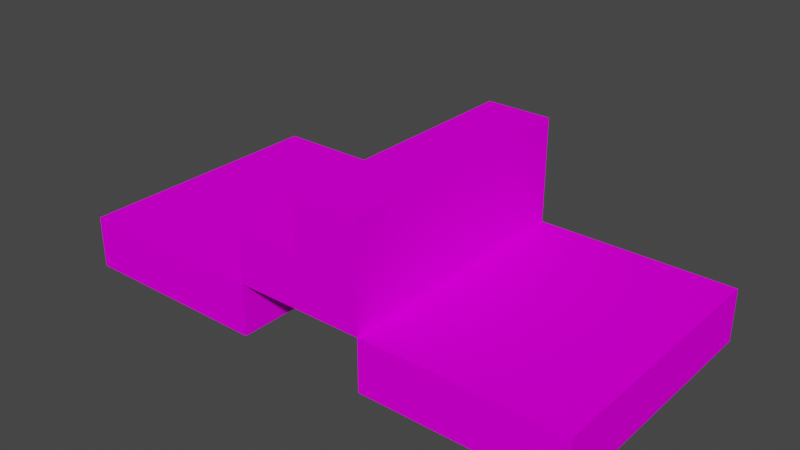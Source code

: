 # Source: platformA3.blend  (saved by Blender 3.0.42; exported with 4.5.12 LTS)
import bpy
from mathutils import Matrix  # noqa: F401  (used for matrix-valued properties, if any)

bpy.ops.wm.read_factory_settings(use_empty=True)
scene = bpy.context.scene
scene.name = 'Scene'

# ---- collections
col_collection = bpy.data.collections.new('Collection'); scene.collection.children.link(col_collection)

# ---- images (referenced by path relative to the original .blend; pixels are not part of the script)
import os
ASSET_DIR = os.environ.get("B2B_ASSET_DIR", "")  # directory of the original .blend (textures are referenced by path, not embedded)
HERE = os.path.dirname(os.path.abspath(__file__))  # packed textures are extracted next to this script under _unpacked/

def load_image(name, relpath, width, height, colorspace="sRGB"):
    """Load a texture the original file referenced (path relative to the .blend, or extracted next to this script)."""
    p = next((c for c in (os.path.join(HERE, relpath), os.path.join(ASSET_DIR, relpath)) if relpath and os.path.exists(c)), "")
    if p:
        img = bpy.data.images.load(p, check_existing=True)
        img.name = name
    else:  # same state as the original file: an image datablock whose file is absent (Cycles renders it pink)
        img = bpy.data.images.new(name, width, height)
        img.source = "FILE"
        img.filepath = "//" + (relpath or name)
    img.colorspace_settings.name = colorspace
    return img
img_platform_a_mat = load_image('platform_A_mat', 'Art/Textures/platform_A_mat.png', 1024, 1024, 'sRGB')

# ---- materials (node trees are filled in below, after node groups)
mat_platform_a_mat = bpy.data.materials.new('platform_A_mat')
mat_platform_a_mat.use_transparent_shadow = False

# ---- material node trees
mat_platform_a_mat.use_nodes = True; mat_platform_a_mat.node_tree.nodes.clear()
_N = mat_platform_a_mat.node_tree.nodes; _L = mat_platform_a_mat.node_tree.links
n0 = _N.new('ShaderNodeBsdfPrincipled'); n0.name = 'Principled BSDF'; n0.location = (10, 300)
n0.distribution = 'GGX'
n0.subsurface_method = 'RANDOM_WALK_SKIN'
n0.inputs[2].default_value = 1.0
n0.inputs[3].default_value = 1.45
n0.inputs[13].default_value = 0.0
n0.inputs[27].default_value = (0.0, 0.0, 0.0, 1.0)
n0.inputs[28].default_value = 1.0
n1 = _N.new('ShaderNodeOutputMaterial'); n1.name = 'Material Output'; n1.location = (300, 300)
n2 = _N.new('ShaderNodeTexImage'); n2.name = 'Image Texture'; n2.location = (-280, 280)
n2.image = img_platform_a_mat
_L.new(n0.outputs[0], n1.inputs[0])
_L.new(n2.outputs[0], n0.inputs[0])
n1.is_active_output = True

# ---- world
world_world = bpy.data.worlds.new('World'); scene.world = world_world
world_world.use_nodes = True; world_world.node_tree.nodes.clear()
_N = world_world.node_tree.nodes; _L = world_world.node_tree.links
n0 = _N.new('ShaderNodeOutputWorld'); n0.name = 'World Output'; n0.location = (300, 300)
n1 = _N.new('ShaderNodeBackground'); n1.name = 'Background'; n1.location = (10, 300)
n1.inputs[0].default_value = (0.05088, 0.05088, 0.05088, 1.0)
_L.new(n1.outputs[0], n0.inputs[0])
n0.is_active_output = True
world_world.color = (0.05088, 0.05088, 0.05088)
world_world.use_sun_shadow = False
world_world.sun_shadow_jitter_overblur = 0.0

# ---- meshes
me_cube_001 = bpy.data.meshes.new('Cube.001')
me_cube_001.from_pydata([(-2.0, -1.0, -0.2), (-2.0, -1.0, 0.2), (-2.0, 1.0, -0.2), (-2.0, 1.0, 0.2), (2.0, -1.0, -0.2), (2.0, -1.0, 0.2), (2.0, 1.0, -0.2), (2.0, 1.0, 0.2), (0.5, 1.0, -0.2), (-0.5, 1.0, -0.2), (-0.5, 1.0, 0.2), (0.5, 1.0, 0.2), (-0.5, -1.0, -0.2), (0.5, -1.0, -0.2), (0.5, -1.0, 0.2), (-0.5, -1.0, 0.2), (-0.5, 1.0, 0.6), (0.5, 1.0, 0.6), (0.5, -1.0, 0.6), (-0.5, -1.0, 0.6), (0.0, 1.0, 0.2), (0.0, -1.0, 0.2), (0.0, 1.0, 0.6), (0.0, -1.0, 0.6), (0.5, 1.0, 1.0), (0.5, -1.0, 1.0), (0.0, 1.0, 1.0), (0.0, -1.0, 1.0)], [], [(0, 1, 3, 2), (8, 11, 7, 6), (6, 7, 5, 4), (12, 15, 1, 0), (8, 6, 4, 13), (10, 3, 1, 15), (7, 11, 14, 5), (2, 9, 12, 0), (4, 5, 14, 13), (2, 3, 10, 9), (14, 11, 17, 18), (21, 14, 18, 23), (10, 15, 19, 16), (20, 10, 16, 22), (11, 20, 22, 17), (15, 21, 23, 19), (16, 19, 23, 22), (22, 23, 27, 26), (17, 22, 26, 24), (23, 18, 25, 27), (18, 17, 24, 25), (24, 26, 27, 25), (9, 10, 15, 12), (10, 20, 21, 15), (20, 11, 14, 21), (11, 8, 13, 14)])
_uv = me_cube_001.uv_layers.new(name='UVMap')
_uv.uv.foreach_set('vector', [0.5756, 0.9993, 0.5756, 0.955, 0.3542, 0.955, 0.3542, 0.9993, 0.31, 0.789, 0.3542, 0.789, 0.3542, 0.955, 0.31, 0.955, 0.3542, 0.9993, 0.3542, 0.955, 0.5756, 0.955, 0.5756, 0.9993, 0.6198, 0.789, 0.5756, 0.789, 0.5756, 0.955, 0.6198, 0.955, 0.3542, 0.7447, 0.3542, 0.5787, 0.5756, 0.5787, 0.5756, 0.7447, 0.3542, 0.789, 0.3542, 0.955, 0.5756, 0.955, 0.5756, 0.789, 0.3542, 0.955, 0.3542, 0.789, 0.5756, 0.789, 0.5756, 0.955, 0.3542, 0.5787, 0.3542, 0.7447, 0.5756, 0.7447, 0.5756, 0.5787, 0.6198, 0.955, 0.5756, 0.955, 0.5756, 0.789, 0.6198, 0.789, 0.31, 0.955, 0.3542, 0.955, 0.3542, 0.789, 0.31, 0.789, 0.6198, 0.7416, 0.7207, 0.7416, 0.7207, 0.7617, 0.6198, 0.7617, 0.5756, 0.5053, 0.6674, 0.5053, 0.6674, 0.5787, 0.5756, 0.5787, 0.7207, 0.8726, 0.6198, 0.8726, 0.6198, 0.8524, 0.7207, 0.8524, 0.5756, 0.5053, 0.4838, 0.5053, 0.4838, 0.5787, 0.5756, 0.5787, 0.6674, 0.5053, 0.5756, 0.5053, 0.5756, 0.5787, 0.6674, 0.5787, 0.4838, 0.5053, 0.5756, 0.5053, 0.5756, 0.5787, 0.4838, 0.5787, 0.7207, 0.8524, 0.6198, 0.8524, 0.6198, 0.8272, 0.7207, 0.8272, 0.7207, 0.8272, 0.6198, 0.8272, 0.6198, 0.8071, 0.7207, 0.8071, 0.6674, 0.5787, 0.5756, 0.5787, 0.5756, 0.6522, 0.6674, 0.6522, 0.5756, 0.5787, 0.6674, 0.5787, 0.6674, 0.6522, 0.5756, 0.6522, 0.6198, 0.7617, 0.7207, 0.7617, 0.7207, 0.7819, 0.6198, 0.7819, 0.7207, 0.7819, 0.7207, 0.8071, 0.6198, 0.8071, 0.6198, 0.7819, 0.6198, 0.9786, 0.6198, 0.955, 0.7207, 0.955, 0.7207, 0.9786, 0.6198, 0.955, 0.6198, 0.9256, 0.7207, 0.9256, 0.7207, 0.955, 0.6198, 0.9256, 0.6198, 0.8962, 0.7207, 0.8962, 0.7207, 0.9256, 0.6198, 0.8962, 0.6198, 0.8726, 0.7207, 0.8726, 0.7207, 0.8962])
me_cube_001.materials.append(mat_platform_a_mat)
me_cube_001.use_remesh_fix_poles = True
me_cube_001.use_remesh_preserve_attributes = False
me_cube_001.update()

# ---- objects
ob_platform_a1 = bpy.data.objects.new('platform_A1', me_cube_001)

# ---- transforms, parenting, visibility, modifiers, constraints
ob_platform_a1.location = (0.0, 0.0, 0.0)

# ---- collection membership
col_collection.objects.link(ob_platform_a1)

# ---- scene / render settings (as saved in the file)
scene.frame_start = 1; scene.frame_end = 250; scene.frame_set(1)
scene.render.engine = 'BLENDER_EEVEE_NEXT'
scene.cycles.sampling_pattern = 'TABULATED_SOBOL'
scene.cycles.use_light_tree = False
scene.view_settings.view_transform = 'Filmic'
bpy.context.view_layer.update()

# ---- added for rendering (the .blend has no active camera and no usable light): camera, sun
cam_auto = bpy.data.cameras.new('AutoCamera')
cam_auto.lens = 50.0
cam_auto.sensor_width = 36.0
cam_auto.clip_end = 1000.0
ob_auto_camera = bpy.data.objects.new('AutoCamera', cam_auto)
scene.collection.objects.link(ob_auto_camera)
ob_auto_camera.location = (4.2841, -5.14092, 3.82728)
ob_auto_camera.rotation_euler = (1.09748, -7.21219e-08, 0.694738)
scene.camera = ob_auto_camera
light_auto_sun = bpy.data.lights.new('AutoSun', 'SUN')
light_auto_sun.energy = 3.0
light_auto_sun.angle = 0.0523599
ob_auto_sun = bpy.data.objects.new('AutoSun', light_auto_sun)
scene.collection.objects.link(ob_auto_sun)
ob_auto_sun.rotation_euler = (0.872665, 0.174533, 0.523599)
bpy.context.view_layer.update()
